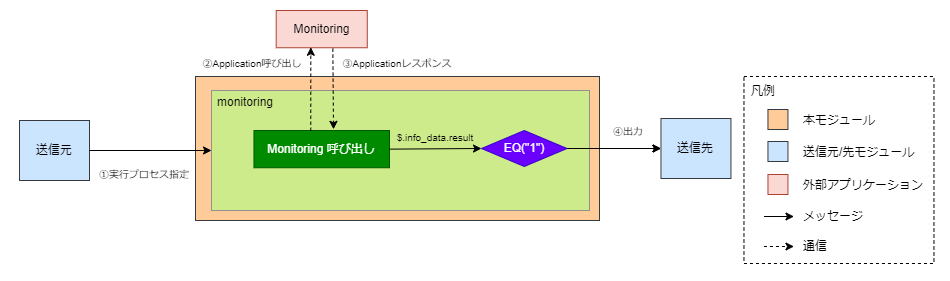

The diagram above was exported from draw.io. Its source (the exported page's mxGraphModel, read from the mxfile embedded in the PNG):
<mxGraphModel dx="1040" dy="800" grid="1" gridSize="10" guides="1" tooltips="1" connect="1" arrows="1" fold="1" page="1" pageScale="1" pageWidth="827" pageHeight="1169" background="none" math="0" shadow="0">
  <root>
    <mxCell id="0" />
    <mxCell id="1" parent="0" />
    <mxCell id="24" value="&lt;p style=&quot;line-height: 200%&quot;&gt;&lt;/p&gt;&lt;div style=&quot;text-align: left&quot;&gt;zｚｚ&lt;/div&gt;&lt;p&gt;&lt;/p&gt;" style="rounded=0;whiteSpace=wrap;html=1;fillColor=#FFFFFF;strokeColor=none;" parent="1" vertex="1">
      <mxGeometry x="1" width="949" height="280" as="geometry" />
    </mxCell>
    <mxCell id="3" value="" style="rounded=0;whiteSpace=wrap;html=1;fillColor=#ffcc99;strokeColor=#36393d;imageAspect=1;" parent="1" vertex="1">
      <mxGeometry x="196" y="76" width="404" height="144" as="geometry" />
    </mxCell>
    <mxCell id="29" value="&lt;font color=&quot;#000000&quot; style=&quot;line-height: 250%&quot;&gt;&lt;br&gt;&lt;/font&gt;" style="rounded=0;whiteSpace=wrap;dashed=1;strokeColor=#000000;spacing=0;spacingTop=35;labelBackgroundColor=none;align=left;html=1;fillColor=none;spacingLeft=60;" parent="1" vertex="1">
      <mxGeometry x="744.46" y="76" width="190" height="187" as="geometry" />
    </mxCell>
    <mxCell id="28" value="&lt;font color=&quot;#000000&quot;&gt;&lt;span style=&quot;line-height: 210%&quot;&gt;凡例&lt;/span&gt;&lt;/font&gt;&lt;font color=&quot;#000000&quot;&gt;&lt;br&gt;&lt;/font&gt;" style="rounded=0;whiteSpace=wrap;dashed=1;spacing=0;spacingTop=0;labelBackgroundColor=none;align=left;html=1;fillColor=none;strokeColor=none;" parent="1" vertex="1">
      <mxGeometry x="752.46" y="79" width="32" height="24" as="geometry" />
    </mxCell>
    <mxCell id="32" value="" style="rounded=0;whiteSpace=wrap;html=1;fillColor=#ffcc99;strokeColor=#36393d;" parent="1" vertex="1">
      <mxGeometry x="768.46" y="109" width="20" height="20" as="geometry" />
    </mxCell>
    <mxCell id="40" style="rounded=0;orthogonalLoop=1;jettySize=auto;html=1;strokeColor=#000000;" parent="1" edge="1">
      <mxGeometry relative="1" as="geometry">
        <mxPoint x="764.46" y="216" as="sourcePoint" />
        <mxPoint x="794.46" y="216" as="targetPoint" />
      </mxGeometry>
    </mxCell>
    <mxCell id="73" value="&lt;font style=&quot;font-size: 10px&quot;&gt;①実行プロセス指定&lt;br&gt;&lt;/font&gt;" style="text;html=1;strokeColor=none;fillColor=none;align=center;verticalAlign=middle;whiteSpace=wrap;rounded=0;fontColor=#000000;" parent="1" vertex="1">
      <mxGeometry x="98" y="160" width="93.85" height="27" as="geometry" />
    </mxCell>
    <mxCell id="74" value="&lt;font style=&quot;font-size: 10px&quot;&gt;②Application呼び出し&lt;/font&gt;" style="text;html=1;strokeColor=none;fillColor=none;align=center;verticalAlign=middle;whiteSpace=wrap;rounded=0;fontColor=#000000;" parent="1" vertex="1">
      <mxGeometry x="200" y="49" width="105.66" height="27" as="geometry" />
    </mxCell>
    <mxCell id="75" value="&lt;font style=&quot;font-size: 10px&quot;&gt;③Applicationレスポンス&lt;/font&gt;" style="text;html=1;strokeColor=none;fillColor=none;align=center;verticalAlign=middle;whiteSpace=wrap;rounded=0;fontColor=#000000;" parent="1" vertex="1">
      <mxGeometry x="338" y="49" width="120" height="27" as="geometry" />
    </mxCell>
    <mxCell id="76" value="&lt;font style=&quot;font-size: 10px&quot;&gt;④出力&lt;/font&gt;" style="text;html=1;strokeColor=none;fillColor=none;align=center;verticalAlign=middle;whiteSpace=wrap;rounded=0;fontColor=#000000;" parent="1" vertex="1">
      <mxGeometry x="604.46" y="117" width="50" height="27" as="geometry" />
    </mxCell>
    <mxCell id="85" value="送信元" style="rounded=0;whiteSpace=wrap;html=1;fillColor=#cce5ff;strokeColor=#36393d;fontColor=#000000;" parent="1" vertex="1">
      <mxGeometry x="20" y="120" width="70" height="60" as="geometry" />
    </mxCell>
    <mxCell id="86" value="送信先" style="rounded=0;whiteSpace=wrap;html=1;fillColor=#cce5ff;strokeColor=#36393d;fontColor=#000000;" parent="1" vertex="1">
      <mxGeometry x="661.46" y="118" width="70" height="60" as="geometry" />
    </mxCell>
    <mxCell id="110" value="" style="rounded=0;whiteSpace=wrap;html=1;labelBackgroundColor=none;labelBorderColor=#919191;fontSize=9;fillColor=#cdeb8b;strokeColor=#919191;" parent="1" vertex="1">
      <mxGeometry x="212" y="90" width="378" height="120" as="geometry" />
    </mxCell>
    <mxCell id="133" value="&lt;font color=&quot;#000000&quot;&gt;Monitoring&lt;/font&gt;" style="rounded=0;whiteSpace=wrap;html=1;fontSize=12;fillColor=#fad9d5;strokeColor=#ae4132;" parent="1" vertex="1">
      <mxGeometry x="276.68999999999994" y="10" width="91.08" height="37.25" as="geometry" />
    </mxCell>
    <mxCell id="134" value="monitoring" style="text;html=1;strokeColor=none;fillColor=none;align=left;verticalAlign=middle;whiteSpace=wrap;rounded=0;fontColor=#000000;" parent="1" vertex="1">
      <mxGeometry x="216" y="88" width="93.85" height="27" as="geometry" />
    </mxCell>
    <mxCell id="159" value="&lt;font color=&quot;#000000&quot;&gt;&lt;span style=&quot;line-height: 210%&quot;&gt;本モジュール&lt;/span&gt;&lt;/font&gt;&lt;font color=&quot;#000000&quot;&gt;&lt;br&gt;&lt;/font&gt;" style="rounded=0;whiteSpace=wrap;dashed=1;spacing=0;spacingTop=0;labelBackgroundColor=none;align=left;html=1;fillColor=none;strokeColor=none;" parent="1" vertex="1">
      <mxGeometry x="804.46" y="108" width="120" height="24" as="geometry" />
    </mxCell>
    <mxCell id="160" value="&lt;font color=&quot;#000000&quot;&gt;&lt;span style=&quot;line-height: 210%&quot;&gt;メッセージ&lt;/span&gt;&lt;/font&gt;&lt;font color=&quot;#000000&quot;&gt;&lt;br&gt;&lt;/font&gt;" style="rounded=0;whiteSpace=wrap;dashed=1;spacing=0;spacingTop=0;labelBackgroundColor=none;align=left;html=1;fillColor=none;strokeColor=none;" parent="1" vertex="1">
      <mxGeometry x="804.46" y="204" width="120" height="24" as="geometry" />
    </mxCell>
    <mxCell id="169" style="rounded=0;orthogonalLoop=1;jettySize=auto;html=1;strokeColor=#000000;dashed=1;" parent="1" edge="1">
      <mxGeometry relative="1" as="geometry">
        <mxPoint x="764.46" y="246" as="sourcePoint" />
        <mxPoint x="794.46" y="246" as="targetPoint" />
      </mxGeometry>
    </mxCell>
    <mxCell id="170" value="&lt;font color=&quot;#000000&quot;&gt;通信&lt;br&gt;&lt;/font&gt;" style="rounded=0;whiteSpace=wrap;dashed=1;spacing=0;spacingTop=0;labelBackgroundColor=none;align=left;html=1;fillColor=none;strokeColor=none;" parent="1" vertex="1">
      <mxGeometry x="804.46" y="234" width="120" height="24" as="geometry" />
    </mxCell>
    <mxCell id="172" value="&lt;font color=&quot;#000000&quot;&gt;送信元/先モジュール&lt;br&gt;&lt;/font&gt;" style="rounded=0;whiteSpace=wrap;dashed=1;spacing=0;spacingTop=0;labelBackgroundColor=none;align=left;html=1;fillColor=none;strokeColor=none;" parent="1" vertex="1">
      <mxGeometry x="804.46" y="140" width="120" height="24" as="geometry" />
    </mxCell>
    <mxCell id="173" value="" style="rounded=0;whiteSpace=wrap;html=1;fillColor=#cce5ff;strokeColor=#36393d;fontColor=#000000;" parent="1" vertex="1">
      <mxGeometry x="768.46" y="141" width="20" height="20" as="geometry" />
    </mxCell>
    <mxCell id="175" value="" style="rounded=0;whiteSpace=wrap;html=1;fillColor=#fad9d5;strokeColor=#ae4132;fontColor=default;" parent="1" vertex="1">
      <mxGeometry x="768.46" y="174" width="20" height="20" as="geometry" />
    </mxCell>
    <mxCell id="176" value="&lt;font color=&quot;#000000&quot;&gt;外部アプリケーション&lt;br&gt;&lt;/font&gt;" style="rounded=0;whiteSpace=wrap;dashed=1;spacing=0;spacingTop=0;labelBackgroundColor=none;align=left;html=1;fillColor=none;strokeColor=none;" parent="1" vertex="1">
      <mxGeometry x="804.46" y="173" width="120" height="24" as="geometry" />
    </mxCell>
    <mxCell id="180" value="&lt;font&gt;Monitoring 呼び出し&lt;br&gt;&lt;/font&gt;" style="rounded=0;whiteSpace=wrap;html=1;fontSize=12;fillColor=#008a00;strokeColor=#005700;fontColor=#FFFFFF;" parent="1" vertex="1">
      <mxGeometry x="254.46" y="130" width="135.54" height="37.25" as="geometry" />
    </mxCell>
    <mxCell id="274" value="" style="edgeStyle=none;html=1;" parent="1" source="181" target="86" edge="1">
      <mxGeometry relative="1" as="geometry" />
    </mxCell>
    <mxCell id="181" value="EQ(&quot;1&quot;)" style="rhombus;whiteSpace=wrap;html=1;fontSize=12;fontColor=#ffffff;fillColor=#6a00ff;strokeColor=#3700CC;" parent="1" vertex="1">
      <mxGeometry x="482" y="130" width="85.54" height="36" as="geometry" />
    </mxCell>
    <mxCell id="249" style="edgeStyle=none;html=1;exitX=1;exitY=0.5;exitDx=0;exitDy=0;fontColor=#000000;strokeColor=#000000;entryX=0;entryY=0.5;entryDx=0;entryDy=0;rounded=0;" parent="1" source="180" target="181" edge="1">
      <mxGeometry relative="1" as="geometry">
        <mxPoint x="102" y="205" as="sourcePoint" />
        <mxPoint x="222" y="160" as="targetPoint" />
      </mxGeometry>
    </mxCell>
    <mxCell id="254" style="edgeStyle=none;html=1;exitX=1;exitY=0.5;exitDx=0;exitDy=0;fontColor=#000000;strokeColor=#000000;entryX=0;entryY=0.5;entryDx=0;entryDy=0;rounded=0;" parent="1" source="85" target="110" edge="1">
      <mxGeometry relative="1" as="geometry">
        <mxPoint x="505.53999999999996" y="186" as="sourcePoint" />
        <mxPoint x="530" y="186" as="targetPoint" />
      </mxGeometry>
    </mxCell>
    <mxCell id="269" style="edgeStyle=none;html=1;exitX=0.419;exitY=0.006;exitDx=0;exitDy=0;fontColor=#000000;strokeColor=#000000;entryX=0.38;entryY=0.987;entryDx=0;entryDy=0;rounded=0;entryPerimeter=0;exitPerimeter=0;dashed=1;" parent="1" source="180" target="133" edge="1">
      <mxGeometry relative="1" as="geometry">
        <mxPoint x="99.99999999999989" y="160" as="sourcePoint" />
        <mxPoint x="222" y="160" as="targetPoint" />
      </mxGeometry>
    </mxCell>
    <mxCell id="270" style="edgeStyle=none;html=1;exitX=0.622;exitY=1.024;exitDx=0;exitDy=0;fontColor=#000000;strokeColor=#000000;entryX=0.587;entryY=-0.031;entryDx=0;entryDy=0;rounded=0;entryPerimeter=0;exitPerimeter=0;dashed=1;" parent="1" source="133" target="180" edge="1">
      <mxGeometry relative="1" as="geometry">
        <mxPoint x="321.25126" y="140.22349999999994" as="sourcePoint" />
        <mxPoint x="321.30039999999985" y="56.76574999999991" as="targetPoint" />
      </mxGeometry>
    </mxCell>
    <mxCell id="272" style="edgeStyle=none;html=1;fontColor=#000000;strokeColor=#000000;entryX=0;entryY=0.5;entryDx=0;entryDy=0;rounded=0;exitX=1;exitY=0.5;exitDx=0;exitDy=0;" parent="1" source="181" edge="1">
      <mxGeometry relative="1" as="geometry">
        <mxPoint x="570" y="148" as="sourcePoint" />
        <mxPoint x="661.46" y="148" as="targetPoint" />
      </mxGeometry>
    </mxCell>
    <mxCell id="273" value="&lt;font style=&quot;font-size: 10px&quot;&gt;$.info_data.result&lt;/font&gt;" style="text;html=1;strokeColor=none;fillColor=none;align=center;verticalAlign=middle;whiteSpace=wrap;rounded=0;fontColor=#000000;" parent="1" vertex="1">
      <mxGeometry x="390" y="126" width="92" height="22" as="geometry" />
    </mxCell>
  </root>
</mxGraphModel>